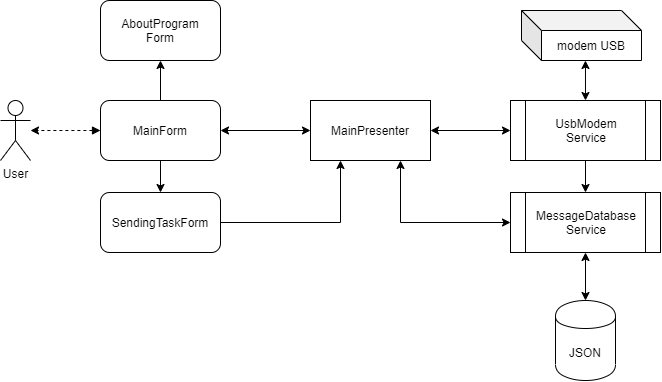

The diagram above was exported from draw.io. Its source (the exported page's mxGraphModel, read from the mxfile embedded in the PNG):
<mxGraphModel dx="1240" dy="619" grid="1" gridSize="10" guides="1" tooltips="1" connect="1" arrows="1" fold="1" page="1" pageScale="1" pageWidth="827" pageHeight="1169" math="0" shadow="0">
  <root>
    <mxCell id="0" />
    <mxCell id="1" parent="0" />
    <mxCell id="j-6nBXjCOrd3AWlN6fT8-18" style="edgeStyle=orthogonalEdgeStyle;rounded=0;orthogonalLoop=1;jettySize=auto;html=1;exitX=0;exitY=0.5;exitDx=0;exitDy=0;startArrow=block;startFill=1;dashed=1;" edge="1" parent="1" source="j-6nBXjCOrd3AWlN6fT8-1" target="j-6nBXjCOrd3AWlN6fT8-17">
      <mxGeometry relative="1" as="geometry" />
    </mxCell>
    <mxCell id="j-6nBXjCOrd3AWlN6fT8-32" style="edgeStyle=orthogonalEdgeStyle;rounded=0;orthogonalLoop=1;jettySize=auto;html=1;exitX=1;exitY=0.5;exitDx=0;exitDy=0;entryX=0;entryY=0.5;entryDx=0;entryDy=0;startArrow=classic;startFill=1;" edge="1" parent="1" source="j-6nBXjCOrd3AWlN6fT8-1" target="j-6nBXjCOrd3AWlN6fT8-4">
      <mxGeometry relative="1" as="geometry" />
    </mxCell>
    <mxCell id="j-6nBXjCOrd3AWlN6fT8-33" style="edgeStyle=orthogonalEdgeStyle;rounded=0;orthogonalLoop=1;jettySize=auto;html=1;exitX=0.5;exitY=1;exitDx=0;exitDy=0;entryX=0.5;entryY=0;entryDx=0;entryDy=0;startArrow=none;startFill=0;" edge="1" parent="1" source="j-6nBXjCOrd3AWlN6fT8-1" target="j-6nBXjCOrd3AWlN6fT8-2">
      <mxGeometry relative="1" as="geometry" />
    </mxCell>
    <mxCell id="j-6nBXjCOrd3AWlN6fT8-38" style="edgeStyle=orthogonalEdgeStyle;rounded=0;orthogonalLoop=1;jettySize=auto;html=1;exitX=0.5;exitY=0;exitDx=0;exitDy=0;entryX=0.5;entryY=1;entryDx=0;entryDy=0;startArrow=none;startFill=0;" edge="1" parent="1" source="j-6nBXjCOrd3AWlN6fT8-1" target="j-6nBXjCOrd3AWlN6fT8-37">
      <mxGeometry relative="1" as="geometry" />
    </mxCell>
    <mxCell id="j-6nBXjCOrd3AWlN6fT8-1" value="MainForm" style="rounded=1;whiteSpace=wrap;html=1;" vertex="1" parent="1">
      <mxGeometry x="190" y="200" width="120" height="60" as="geometry" />
    </mxCell>
    <mxCell id="j-6nBXjCOrd3AWlN6fT8-11" style="edgeStyle=orthogonalEdgeStyle;rounded=0;orthogonalLoop=1;jettySize=auto;html=1;exitX=1;exitY=0.5;exitDx=0;exitDy=0;entryX=0.25;entryY=1;entryDx=0;entryDy=0;" edge="1" parent="1" source="j-6nBXjCOrd3AWlN6fT8-2" target="j-6nBXjCOrd3AWlN6fT8-4">
      <mxGeometry relative="1" as="geometry" />
    </mxCell>
    <mxCell id="j-6nBXjCOrd3AWlN6fT8-2" value="SendingTaskForm" style="rounded=1;whiteSpace=wrap;html=1;" vertex="1" parent="1">
      <mxGeometry x="190" y="292" width="120" height="60" as="geometry" />
    </mxCell>
    <mxCell id="j-6nBXjCOrd3AWlN6fT8-35" style="edgeStyle=orthogonalEdgeStyle;rounded=0;orthogonalLoop=1;jettySize=auto;html=1;exitX=1;exitY=0.5;exitDx=0;exitDy=0;entryX=0;entryY=0.5;entryDx=0;entryDy=0;startArrow=classic;startFill=1;" edge="1" parent="1" source="j-6nBXjCOrd3AWlN6fT8-4" target="j-6nBXjCOrd3AWlN6fT8-25">
      <mxGeometry relative="1" as="geometry" />
    </mxCell>
    <mxCell id="j-6nBXjCOrd3AWlN6fT8-4" value="MainPresenter" style="rounded=0;whiteSpace=wrap;html=1;" vertex="1" parent="1">
      <mxGeometry x="400" y="200" width="120" height="60" as="geometry" />
    </mxCell>
    <mxCell id="j-6nBXjCOrd3AWlN6fT8-17" value="User" style="shape=umlActor;verticalLabelPosition=bottom;labelBackgroundColor=#ffffff;verticalAlign=top;html=1;outlineConnect=0;" vertex="1" parent="1">
      <mxGeometry x="90" y="200" width="30" height="60" as="geometry" />
    </mxCell>
    <mxCell id="j-6nBXjCOrd3AWlN6fT8-31" style="edgeStyle=orthogonalEdgeStyle;rounded=0;orthogonalLoop=1;jettySize=auto;html=1;exitX=0.5;exitY=0;exitDx=0;exitDy=0;entryX=0.5;entryY=1;entryDx=0;entryDy=0;startArrow=classic;startFill=1;" edge="1" parent="1" source="j-6nBXjCOrd3AWlN6fT8-19" target="j-6nBXjCOrd3AWlN6fT8-26">
      <mxGeometry relative="1" as="geometry" />
    </mxCell>
    <mxCell id="j-6nBXjCOrd3AWlN6fT8-19" value="JSON" style="shape=cylinder;whiteSpace=wrap;html=1;boundedLbl=1;backgroundOutline=1;" vertex="1" parent="1">
      <mxGeometry x="645" y="400" width="60" height="80" as="geometry" />
    </mxCell>
    <mxCell id="j-6nBXjCOrd3AWlN6fT8-21" value="modem USB" style="shape=cube;whiteSpace=wrap;html=1;boundedLbl=1;backgroundOutline=1;darkOpacity=0.05;darkOpacity2=0.1;" vertex="1" parent="1">
      <mxGeometry x="611" y="110" width="120" height="50" as="geometry" />
    </mxCell>
    <mxCell id="j-6nBXjCOrd3AWlN6fT8-28" style="edgeStyle=orthogonalEdgeStyle;rounded=0;orthogonalLoop=1;jettySize=auto;html=1;exitX=0.5;exitY=0;exitDx=0;exitDy=0;entryX=0.533;entryY=1;entryDx=0;entryDy=0;entryPerimeter=0;startArrow=classic;startFill=1;" edge="1" parent="1" source="j-6nBXjCOrd3AWlN6fT8-25" target="j-6nBXjCOrd3AWlN6fT8-21">
      <mxGeometry relative="1" as="geometry" />
    </mxCell>
    <mxCell id="j-6nBXjCOrd3AWlN6fT8-30" style="edgeStyle=orthogonalEdgeStyle;rounded=0;orthogonalLoop=1;jettySize=auto;html=1;exitX=0.5;exitY=1;exitDx=0;exitDy=0;entryX=0.5;entryY=0;entryDx=0;entryDy=0;startArrow=none;startFill=0;" edge="1" parent="1" source="j-6nBXjCOrd3AWlN6fT8-25" target="j-6nBXjCOrd3AWlN6fT8-26">
      <mxGeometry relative="1" as="geometry" />
    </mxCell>
    <mxCell id="j-6nBXjCOrd3AWlN6fT8-25" value="UsbModem&lt;br&gt;Service" style="shape=process;whiteSpace=wrap;html=1;backgroundOutline=1;" vertex="1" parent="1">
      <mxGeometry x="600" y="200" width="150" height="60" as="geometry" />
    </mxCell>
    <mxCell id="j-6nBXjCOrd3AWlN6fT8-36" style="edgeStyle=orthogonalEdgeStyle;rounded=0;orthogonalLoop=1;jettySize=auto;html=1;exitX=0;exitY=0.5;exitDx=0;exitDy=0;entryX=0.75;entryY=1;entryDx=0;entryDy=0;startArrow=classic;startFill=1;" edge="1" parent="1" source="j-6nBXjCOrd3AWlN6fT8-26" target="j-6nBXjCOrd3AWlN6fT8-4">
      <mxGeometry relative="1" as="geometry" />
    </mxCell>
    <mxCell id="j-6nBXjCOrd3AWlN6fT8-26" value="MessageDatabase&lt;br&gt;Service" style="shape=process;whiteSpace=wrap;html=1;backgroundOutline=1;" vertex="1" parent="1">
      <mxGeometry x="600" y="292" width="150" height="60" as="geometry" />
    </mxCell>
    <mxCell id="j-6nBXjCOrd3AWlN6fT8-37" value="AboutProgram&lt;br&gt;Form" style="rounded=1;whiteSpace=wrap;html=1;" vertex="1" parent="1">
      <mxGeometry x="190" y="100" width="120" height="60" as="geometry" />
    </mxCell>
  </root>
</mxGraphModel>